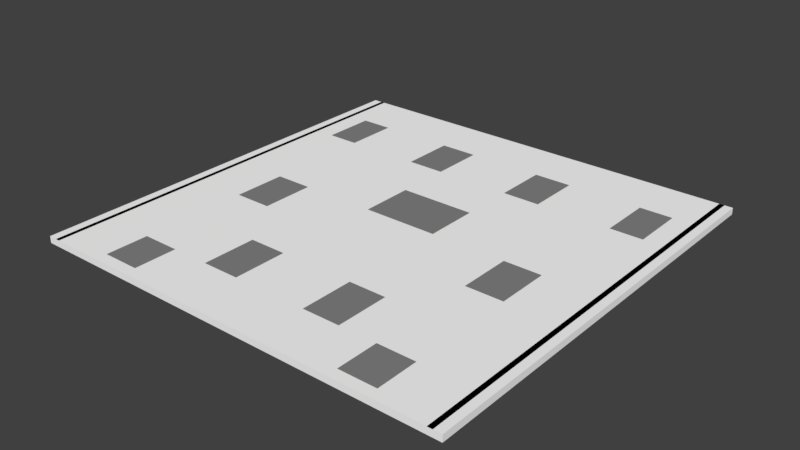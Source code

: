 # Source: ceiling3.blend  (saved by Blender 2.77.0; exported with 4.5.12 LTS)
import bpy
from mathutils import Matrix  # noqa: F401  (used for matrix-valued properties, if any)

bpy.ops.wm.read_factory_settings(use_empty=True)
scene = bpy.context.scene
scene.name = 'Scene'

# ---- collections
col_collection_1 = bpy.data.collections.new('Collection 1'); scene.collection.children.link(col_collection_1)

# ---- materials (node trees are filled in below, after node groups)
mat_floor3_black = bpy.data.materials.new('floor3_black')
mat_floor3_black.alpha_threshold = 0.0
mat_floor3_black.diffuse_color = (0.0, 0.0, 0.0, 1.0)
mat_floor3_black.roughness = 0.5
mat_floor3_white = bpy.data.materials.new('floor3_white')
mat_floor3_white.alpha_threshold = 0.0
mat_floor3_white.diffuse_color = (1.0, 1.0, 1.0, 1.0)
mat_floor3_white.roughness = 0.5
mat_floor3_grey = bpy.data.materials.new('floor3_grey')
mat_floor3_grey.alpha_threshold = 0.0
mat_floor3_grey.diffuse_color = (0.2346, 0.2346, 0.2346, 1.0)
mat_floor3_grey.roughness = 0.5
mat_floor3_darkgrey = bpy.data.materials.new('floor3_darkgrey')
mat_floor3_darkgrey.alpha_threshold = 0.0
mat_floor3_darkgrey.diffuse_color = (0.05448, 0.05448, 0.05448, 1.0)
mat_floor3_darkgrey.roughness = 0.5

# ---- material node trees
mat_floor3_black.use_nodes = True; mat_floor3_black.node_tree.nodes.clear()
_N = mat_floor3_black.node_tree.nodes; _L = mat_floor3_black.node_tree.links
n0 = _N.new('ShaderNodeOutputMaterial'); n0.name = 'Material Output'; n0.location = (300, 300)
n1 = _N.new('ShaderNodeBsdfDiffuse'); n1.name = 'Diffuse BSDF'; n1.location = (10, 300)
n1.inputs[0].default_value = (0.0, 0.0, 0.0, 1.0)
_L.new(n1.outputs[0], n0.inputs[0])
n0.is_active_output = True
mat_floor3_grey.use_nodes = True; mat_floor3_grey.node_tree.nodes.clear()
_N = mat_floor3_grey.node_tree.nodes; _L = mat_floor3_grey.node_tree.links
n0 = _N.new('ShaderNodeOutputMaterial'); n0.name = 'Material Output'; n0.location = (300, 300)
n1 = _N.new('ShaderNodeBsdfDiffuse'); n1.name = 'Diffuse BSDF'; n1.location = (10, 300)
n1.inputs[0].default_value = (0.2346, 0.2346, 0.2346, 1.0)
_L.new(n1.outputs[0], n0.inputs[0])
n0.is_active_output = True
mat_floor3_darkgrey.use_nodes = True; mat_floor3_darkgrey.node_tree.nodes.clear()
_N = mat_floor3_darkgrey.node_tree.nodes; _L = mat_floor3_darkgrey.node_tree.links
n0 = _N.new('ShaderNodeOutputMaterial'); n0.name = 'Material Output'; n0.location = (300, 300)
n1 = _N.new('ShaderNodeBsdfDiffuse'); n1.name = 'Diffuse BSDF'; n1.location = (10, 300)
n1.inputs[0].default_value = (0.05448, 0.05448, 0.05448, 1.0)
_L.new(n1.outputs[0], n0.inputs[0])
n0.is_active_output = True

# ---- world
world_world = bpy.data.worlds.new('World'); scene.world = world_world
world_world.color = (0.05088, 0.05088, 0.05088)
world_world.use_sun_shadow = False
world_world.sun_shadow_jitter_overblur = 0.0
world_world.cycles.sampling_method = 'MANUAL'

# ---- meshes
me_cube_001 = bpy.data.meshes.new('Cube.001')
me_cube_001.from_pydata([(-14.38, 0.0137, 14.38), (-14.38, 0.4621, 14.38), (-14.38, 0.0137, -14.38), (-14.38, 0.4621, -14.38), (14.38, 0.0137, 14.38), (14.38, 0.4621, 14.38), (14.38, 0.0137, -14.38), (14.38, 0.4621, -14.38), (-10.08, 0.4621, -14.38), (-10.08, 0.0137, -14.38), (-10.08, 0.4621, 14.38), (-10.08, 0.0137, 14.38), (10.01, 0.4621, -14.38), (10.01, 0.0137, 14.38), (10.01, 0.0137, -14.38), (10.01, 0.4621, 14.38), (-0.03336, 0.0137, -14.38), (-0.03336, 0.4621, 14.38), (-0.03336, 0.4621, -14.38), (-0.03336, 0.0137, 14.38), (-5.054, 0.0137, -14.38), (-5.054, 0.4621, 14.38), (-5.054, 0.4621, -14.38), (-5.054, 0.0137, 14.38), (4.988, 0.4621, -14.38), (4.988, 0.0137, 14.38), (4.988, 0.0137, -14.38), (4.988, 0.4621, 14.38), (-14.38, 0.4621, -2.02e-08), (-14.38, 0.0137, -5.99e-10), (14.38, 0.4621, -2.02e-08), (14.38, 0.0137, -5.99e-10), (-10.08, 0.4621, -2.02e-08), (-10.08, 0.0137, -5.99e-10), (10.01, 0.4621, -2.02e-08), (10.01, 0.0137, -5.99e-10), (-0.03336, 0.0137, -5.99e-10), (-0.03336, 0.4621, -2.02e-08), (-5.054, 0.0137, -5.99e-10), (-5.054, 0.4621, -2.02e-08), (4.988, 0.4621, -2.02e-08), (4.988, 0.0137, -5.99e-10), (-14.38, 0.0137, 7.191), (14.38, 0.4621, 7.191), (-10.08, 0.4621, 7.191), (-10.08, 0.0137, 7.191), (10.01, 0.4621, 7.191), (10.01, 0.0137, 7.191), (-0.03336, 0.0137, 7.191), (-0.03336, 0.4621, 7.191), (-5.054, 0.0137, 7.191), (-5.054, 0.4621, 7.191), (4.988, 0.4621, 7.191), (4.988, 0.0137, 7.191), (-14.38, 0.4621, 7.191), (14.38, 0.0137, 7.191), (-14.38, 0.4621, -7.191), (14.38, 0.0137, -7.191), (-14.38, 0.0137, -7.191), (14.38, 0.4621, -7.191), (-10.08, 0.4621, -7.191), (-10.08, 0.0137, -7.191), (10.01, 0.4621, -7.191), (10.01, 0.0137, -7.191), (-0.03336, 0.0137, -7.191), (-0.03336, 0.4621, -7.191), (-5.054, 0.0137, -7.191), (-5.054, 0.4621, -7.191), (4.988, 0.4621, -7.191), (4.988, 0.0137, -7.191), (-14.38, 0.0137, -3.595), (14.38, 0.4621, -3.595), (-10.08, 0.4621, -3.595), (-10.08, 0.0137, -3.595), (10.01, 0.4621, -3.595), (10.01, 0.0137, -3.595), (-0.03336, 0.0137, -3.595), (-0.03336, 0.4621, -3.595), (-5.054, 0.0137, -3.595), (-5.054, 0.4621, -3.595), (4.988, 0.4621, -3.595), (4.988, 0.0137, -3.595), (-14.38, 0.4621, -3.595), (14.38, 0.0137, -3.595), (-14.38, 0.4621, 3.595), (14.38, 0.0137, 3.595), (-14.38, 0.0137, 3.595), (14.38, 0.4621, 3.595), (-10.08, 0.4621, 3.595), (-10.08, 0.0137, 3.595), (10.01, 0.4621, 3.595), (10.01, 0.0137, 3.595), (-0.03336, 0.0137, 3.595), (-0.03336, 0.4621, 3.595), (-5.054, 0.0137, 3.595), (-5.054, 0.4621, 3.595), (4.988, 0.4621, 3.595), (4.988, 0.0137, 3.595), (-14.38, 0.0137, 10.79), (14.38, 0.4621, 10.79), (-10.08, 0.4621, 10.79), (-10.08, 0.0137, 10.79), (10.01, 0.4621, 10.79), (10.01, 0.0137, 10.79), (-0.03336, 0.0137, 10.79), (-0.03336, 0.4621, 10.79), (-5.054, 0.0137, 10.79), (-5.054, 0.4621, 10.79), (4.988, 0.4621, 10.79), (4.988, 0.0137, 10.79), (-14.38, 0.4621, 10.79), (14.38, 0.0137, 10.79), (-14.38, 0.4621, -10.79), (14.38, 0.0137, -10.79), (-14.38, 0.0137, -10.79), (14.38, 0.4621, -10.79), (-10.08, 0.4621, -10.79), (-10.08, 0.0137, -10.79), (10.01, 0.4621, -10.79), (10.01, 0.0137, -10.79), (-0.03336, 0.0137, -10.79), (-0.03336, 0.4621, -10.79), (-5.054, 0.0137, -10.79), (-5.054, 0.4621, -10.79), (4.988, 0.4621, -10.79), (4.988, 0.0137, -10.79), (-7.565, 0.0137, -14.38), (-7.565, 0.4621, 14.38), (-7.565, 0.4621, -14.38), (-7.565, 0.0137, 14.38), (-7.565, 0.0137, -5.99e-10), (-7.565, 0.4621, -2.02e-08), (-7.565, 0.4621, 7.191), (-7.565, 0.0137, 7.191), (-7.565, 0.0137, -7.191), (-7.565, 0.4621, -7.191), (-7.565, 0.4621, -3.595), (-7.565, 0.0137, -3.595), (-7.565, 0.4621, 3.595), (-7.565, 0.0137, 3.595), (-7.565, 0.0137, 10.79), (-7.565, 0.4621, 10.79), (-7.565, 0.0137, -10.79), (-7.565, 0.4621, -10.79), (-12.23, 0.0137, -14.38), (-12.23, 0.4621, 14.38), (-12.23, 0.4621, -14.38), (-12.23, 0.0137, 14.38), (-12.23, 0.0137, -5.99e-10), (-12.23, 0.4621, -2.02e-08), (-12.23, 0.4621, 7.191), (-12.23, 0.0137, 7.191), (-12.23, 0.0137, -7.191), (-12.23, 0.4621, -7.191), (-12.23, 0.4621, -3.595), (-12.23, 0.0137, -3.595), (-12.23, 0.4621, 3.595), (-12.23, 0.0137, 3.595), (-12.23, 0.0137, 10.79), (-12.23, 0.4621, 10.79), (-12.23, 0.0137, -10.79), (-12.23, 0.4621, -10.79), (-2.544, 0.4621, -14.38), (-2.544, 0.0137, 14.38), (-2.544, 0.0137, -14.38), (-2.544, 0.4621, 14.38), (-2.544, 0.4621, -2.02e-08), (-2.544, 0.0137, -5.99e-10), (-2.544, 0.0137, 7.191), (-2.544, 0.4621, 7.191), (-2.544, 0.4621, -7.191), (-2.544, 0.0137, -7.191), (-2.544, 0.0137, -3.595), (-2.544, 0.4621, -3.595), (-2.544, 0.0137, 3.595), (-2.544, 0.4621, 3.595), (-2.544, 0.4621, 10.79), (-2.544, 0.0137, 10.79), (-2.544, 0.4621, -10.79), (-2.544, 0.0137, -10.79), (2.477, 0.0137, -14.38), (2.477, 0.4621, 14.38), (2.477, 0.4621, -14.38), (2.477, 0.0137, 14.38), (2.477, 0.0137, -5.99e-10), (2.477, 0.4621, -2.02e-08), (2.477, 0.4621, 7.191), (2.477, 0.0137, 7.191), (2.477, 0.0137, -7.191), (2.477, 0.4621, -7.191), (2.477, 0.4621, -3.595), (2.477, 0.0137, -3.595), (2.477, 0.4621, 3.595), (2.477, 0.0137, 3.595), (2.477, 0.0137, 10.79), (2.477, 0.4621, 10.79), (2.477, 0.0137, -10.79), (2.477, 0.4621, -10.79), (7.498, 0.4621, -14.38), (7.498, 0.0137, 14.38), (7.498, 0.0137, -14.38), (7.498, 0.4621, 14.38), (7.498, 0.4621, -2.02e-08), (7.498, 0.0137, -5.99e-10), (7.498, 0.0137, 7.191), (7.498, 0.4621, 7.191), (7.498, 0.4621, -7.191), (7.498, 0.0137, -7.191), (7.498, 0.0137, -3.595), (7.498, 0.4621, -3.595), (7.498, 0.0137, 3.595), (7.498, 0.4621, 3.595), (7.498, 0.4621, 10.79), (7.498, 0.0137, 10.79), (7.498, 0.4621, -10.79), (7.498, 0.0137, -10.79), (12.2, 0.4621, -14.38), (12.2, 0.0137, 14.38), (12.2, 0.0137, -14.38), (12.2, 0.4621, 14.38), (12.2, 0.4621, -2.02e-08), (12.2, 0.0137, -5.99e-10), (12.2, 0.0137, 7.191), (12.2, 0.4621, 7.191), (12.2, 0.4621, -7.191), (12.2, 0.0137, -7.191), (12.2, 0.0137, -3.595), (12.2, 0.4621, -3.595), (12.2, 0.0137, 3.595), (12.2, 0.4621, 3.595), (12.2, 0.4621, 10.79), (12.2, 0.0137, 10.79), (12.2, 0.4621, -10.79), (12.2, 0.0137, -10.79), (-14.38, 0.4621, -13.76), (14.38, 0.0137, -13.76), (-14.38, 0.0137, -13.76), (14.38, 0.4621, -13.76), (-10.08, 0.4621, -13.76), (-10.08, 0.0137, -13.76), (10.01, 0.4621, -13.76), (10.01, 0.0137, -13.76), (-0.03336, 0.0137, -13.76), (-0.03336, 0.4621, -13.76), (-5.054, 0.0137, -13.76), (-5.054, 0.4621, -13.76), (4.988, 0.4621, -13.76), (4.988, 0.0137, -13.76), (-7.565, 0.0137, -13.76), (-7.565, 0.4621, -13.76), (-12.23, 0.0137, -13.76), (-12.23, 0.4621, -13.76), (-2.544, 0.4621, -13.76), (-2.544, 0.0137, -13.76), (2.477, 0.0137, -13.76), (2.477, 0.4621, -13.76), (7.498, 0.4621, -13.76), (7.498, 0.0137, -13.76), (12.2, 0.4621, -13.76), (12.2, 0.0137, -13.76), (13.83, 0.4621, -14.38), (13.83, 0.0137, 14.38), (13.83, 0.0137, -5.99e-10), (13.83, 0.0137, 7.191), (13.83, 0.0137, -7.191), (13.83, 0.0137, -3.595), (13.83, 0.0137, 3.595), (13.83, 0.0137, 10.79), (13.83, 0.0137, -10.79), (13.83, 0.0137, -14.38), (13.83, 0.4621, 14.38), (13.83, 0.4621, -2.02e-08), (13.83, 0.4621, 7.191), (13.83, 0.4621, -7.191), (13.83, 0.4621, -3.595), (13.83, 0.4621, 3.595), (13.83, 0.4621, 10.79), (13.83, 0.4621, -10.79), (13.83, 0.4621, -13.76), (13.83, 0.0137, -13.76), (-14.38, 0.0137, 13.9), (14.38, 0.4621, 13.9), (-10.08, 0.4621, 13.9), (-10.08, 0.0137, 13.9), (10.01, 0.4621, 13.9), (10.01, 0.0137, 13.9), (-0.03336, 0.0137, 13.9), (-0.03336, 0.4621, 13.9), (-5.054, 0.0137, 13.9), (-5.054, 0.4621, 13.9), (4.988, 0.4621, 13.9), (4.988, 0.0137, 13.9), (-14.38, 0.4621, 13.9), (14.38, 0.0137, 13.9), (-7.565, 0.4621, 13.9), (-7.565, 0.0137, 13.9), (-12.23, 0.4621, 13.9), (-12.23, 0.0137, 13.9), (-2.544, 0.0137, 13.9), (-2.544, 0.4621, 13.9), (2.477, 0.4621, 13.9), (2.477, 0.0137, 13.9), (7.498, 0.0137, 13.9), (7.498, 0.4621, 13.9), (12.2, 0.0137, 13.9), (12.2, 0.4621, 13.9), (13.83, 0.4621, 13.9), (13.83, 0.0137, 13.9), (-13.81, 0.0137, -14.38), (-13.81, 0.4621, 14.38), (-13.81, 0.4621, -2.02e-08), (-13.81, 0.4621, 7.191), (-13.81, 0.4621, -7.191), (-13.81, 0.4621, -3.595), (-13.81, 0.4621, 3.595), (-13.81, 0.4621, 10.79), (-13.81, 0.4621, -10.79), (-13.81, 0.4621, -14.38), (-13.81, 0.0137, 14.38), (-13.81, 0.0137, -5.99e-10), (-13.81, 0.0137, 7.191), (-13.81, 0.0137, -7.191), (-13.81, 0.0137, -3.595), (-13.81, 0.0137, 3.595), (-13.81, 0.0137, 10.79), (-13.81, 0.0137, -10.79), (-13.81, 0.0137, -13.76), (-13.81, 0.4621, -13.76), (-13.81, 0.0137, 13.9), (-13.81, 0.4621, 13.9), (-14.38, 0.0137, -13.49), (14.38, 0.4621, -13.49), (-10.08, 0.4621, -13.49), (-10.08, 0.0137, -13.49), (10.01, 0.4621, -13.49), (10.01, 0.0137, -13.49), (-0.03336, 0.0137, -13.49), (-0.03336, 0.4621, -13.49), (-5.054, 0.0137, -13.49), (-5.054, 0.4621, -13.49), (4.988, 0.4621, -13.49), (4.988, 0.0137, -13.49), (-7.565, 0.0137, -13.49), (-7.565, 0.4621, -13.49), (-12.23, 0.0137, -13.49), (-12.23, 0.4621, -13.49), (-2.544, 0.4621, -13.49), (-2.544, 0.0137, -13.49), (2.477, 0.0137, -13.49), (2.477, 0.4621, -13.49), (7.498, 0.4621, -13.49), (7.498, 0.0137, -13.49), (12.2, 0.4621, -13.49), (12.2, 0.0137, -13.49), (-14.38, 0.4621, -13.49), (14.38, 0.0137, -13.49), (13.83, 0.0137, -13.49), (13.83, 0.4621, -13.49), (-13.81, 0.4621, -13.49), (-13.81, 0.0137, -13.49), (13.49, 0.0137, -14.38), (13.49, 0.4621, 14.38), (13.49, 0.4621, -2.02e-08), (13.49, 0.4621, 7.191), (13.49, 0.4621, -7.191), (13.49, 0.4621, -3.595), (13.49, 0.4621, 3.595), (13.49, 0.4621, 10.79), (13.49, 0.4621, -10.79), (13.49, 0.4621, -13.76), (13.49, 0.4621, -14.38), (13.49, 0.0137, 14.38), (13.49, 0.0137, -5.99e-10), (13.49, 0.0137, 7.191), (13.49, 0.0137, -7.191), (13.49, 0.0137, -3.595), (13.49, 0.0137, 3.595), (13.49, 0.0137, 10.79), (13.49, 0.0137, -10.79), (13.49, 0.0137, -13.76), (13.49, 0.0137, 13.9), (13.49, 0.4621, 13.9), (13.49, 0.0137, -13.49), (13.49, 0.4621, -13.49), (-14.38, 0.4621, 13.63), (14.38, 0.0137, 13.63), (-14.38, 0.0137, 13.63), (14.38, 0.4621, 13.63), (-10.08, 0.4621, 13.63), (-10.08, 0.0137, 13.63), (10.01, 0.4621, 13.63), (10.01, 0.0137, 13.63), (-0.03336, 0.0137, 13.63), (-0.03336, 0.4621, 13.63), (-5.054, 0.0137, 13.63), (-5.054, 0.4621, 13.63), (4.988, 0.4621, 13.63), (4.988, 0.0137, 13.63), (-7.565, 0.4621, 13.63), (-7.565, 0.0137, 13.63), (-12.23, 0.4621, 13.63), (-12.23, 0.0137, 13.63), (-2.544, 0.0137, 13.63), (-2.544, 0.4621, 13.63), (2.477, 0.4621, 13.63), (2.477, 0.0137, 13.63), (7.498, 0.0137, 13.63), (7.498, 0.4621, 13.63), (12.2, 0.0137, 13.63), (12.2, 0.4621, 13.63), (13.83, 0.4621, 13.63), (13.83, 0.0137, 13.63), (-13.81, 0.0137, 13.63), (-13.81, 0.4621, 13.63), (13.49, 0.0137, 13.63), (13.49, 0.4621, 13.63), (-13.52, 0.4621, -14.38), (-13.52, 0.0137, 14.38), (-13.52, 0.0137, -5.99e-10), (-13.52, 0.0137, 7.191), (-13.52, 0.0137, -7.191), (-13.52, 0.0137, -3.595), (-13.52, 0.0137, 3.595), (-13.52, 0.0137, 10.79), (-13.52, 0.0137, -10.79), (-13.52, 0.0137, -13.76), (-13.52, 0.0137, 13.9), (-13.52, 0.0137, -14.38), (-13.52, 0.4621, 14.38), (-13.52, 0.4621, -2.02e-08), (-13.52, 0.4621, 7.191), (-13.52, 0.4621, -7.191), (-13.52, 0.4621, -3.595), (-13.52, 0.4621, 3.595), (-13.52, 0.4621, 10.79), (-13.52, 0.4621, -10.79), (-13.52, 0.4621, -13.76), (-13.52, 0.4621, 13.9), (-13.52, 0.4621, -13.49), (-13.52, 0.0137, -13.49), (-13.52, 0.4621, 13.63), (-13.52, 0.0137, 13.63)], [], [(234, 3, 2, 236), (260, 7, 6, 269), (281, 5, 4, 293), (309, 1, 0, 318), (279, 269, 6, 235), (327, 317, 3, 234), (249, 128, 8, 238), (250, 144, 9, 239), (127, 10, 11, 129), (146, 8, 9, 144), (219, 15, 13, 217), (258, 216, 12, 240), (257, 200, 14, 241), (198, 12, 14, 200), (162, 18, 16, 164), (253, 164, 16, 242), (181, 17, 19, 183), (255, 182, 18, 243), (248, 126, 20, 244), (128, 22, 20, 126), (165, 21, 23, 163), (252, 162, 22, 245), (256, 198, 24, 246), (201, 27, 25, 199), (182, 24, 26, 180), (254, 180, 26, 247), (193, 184, 41, 97), (211, 202, 40, 96), (175, 166, 39, 95), (139, 130, 38, 94), (192, 185, 37, 93), (174, 167, 36, 92), (210, 203, 35, 91), (229, 220, 34, 90), (157, 148, 33, 89), (138, 131, 32, 88), (314, 310, 28, 84), (266, 262, 31, 85), (71, 30, 31, 83), (84, 28, 29, 86), (110, 54, 42, 98), (267, 263, 55, 111), (315, 311, 54, 110), (141, 132, 44, 100), (158, 151, 45, 101), (230, 223, 46, 102), (213, 204, 47, 103), (177, 168, 48, 104), (195, 186, 49, 105), (140, 133, 50, 106), (176, 169, 51, 107), (212, 205, 52, 108), (194, 187, 53, 109), (87, 43, 55, 85), (115, 59, 57, 113), (191, 188, 69, 81), (209, 206, 68, 80), (173, 170, 67, 79), (137, 134, 66, 78), (190, 189, 65, 77), (172, 171, 64, 76), (208, 207, 63, 75), (227, 224, 62, 74), (155, 152, 61, 73), (136, 135, 60, 72), (313, 312, 56, 82), (265, 264, 57, 83), (82, 56, 58, 70), (28, 82, 70, 29), (262, 265, 83, 31), (310, 313, 82, 28), (131, 136, 72, 32), (148, 155, 73, 33), (220, 227, 74, 34), (203, 208, 75, 35), (167, 172, 76, 36), (185, 190, 77, 37), (130, 137, 78, 38), (166, 173, 79, 39), (202, 209, 80, 40), (184, 191, 81, 41), (59, 71, 83, 57), (30, 87, 85, 31), (54, 84, 86, 42), (263, 266, 85, 55), (311, 314, 84, 54), (132, 138, 88, 44), (151, 157, 89, 45), (223, 229, 90, 46), (204, 210, 91, 47), (168, 174, 92, 48), (186, 192, 93, 49), (133, 139, 94, 50), (169, 175, 95, 51), (205, 211, 96, 52), (187, 193, 97, 53), (405, 194, 109, 397), (407, 212, 108, 396), (403, 176, 107, 395), (399, 140, 106, 394), (404, 195, 105, 393), (402, 177, 104, 392), (406, 213, 103, 391), (409, 230, 102, 390), (401, 158, 101, 389), (398, 141, 100, 388), (413, 315, 110, 384), (411, 267, 111, 385), (384, 110, 98, 386), (43, 99, 111, 55), (331, 115, 113, 355), (188, 196, 125, 69), (206, 214, 124, 68), (170, 178, 123, 67), (134, 142, 122, 66), (189, 197, 121, 65), (171, 179, 120, 64), (207, 215, 119, 63), (224, 232, 118, 62), (152, 160, 117, 61), (135, 143, 116, 60), (312, 316, 112, 56), (264, 268, 113, 57), (56, 112, 114, 58), (67, 123, 143, 135), (61, 117, 142, 134), (395, 107, 141, 398), (389, 101, 140, 399), (45, 89, 139, 133), (51, 95, 138, 132), (33, 73, 137, 130), (39, 79, 136, 131), (79, 67, 135, 136), (73, 61, 134, 137), (101, 45, 133, 140), (107, 51, 132, 141), (95, 39, 131, 138), (89, 33, 130, 139), (8, 128, 126, 9), (239, 9, 126, 248), (21, 127, 129, 23), (245, 22, 128, 249), (60, 116, 161, 153), (420, 424, 160, 152), (388, 100, 159, 400), (441, 423, 158, 401), (419, 422, 157, 151), (44, 88, 156, 150), (418, 421, 155, 148), (32, 72, 154, 149), (72, 60, 153, 154), (421, 420, 152, 155), (423, 419, 151, 158), (100, 44, 150, 159), (88, 32, 149, 156), (422, 418, 148, 157), (416, 146, 144, 427), (425, 427, 144, 250), (238, 8, 146, 251), (10, 145, 147, 11), (66, 122, 179, 171), (65, 121, 178, 170), (394, 106, 177, 402), (393, 105, 176, 403), (49, 93, 175, 169), (50, 94, 174, 168), (37, 77, 173, 166), (38, 78, 172, 167), (78, 66, 171, 172), (77, 65, 170, 173), (105, 49, 169, 176), (106, 50, 168, 177), (94, 38, 167, 174), (93, 37, 166, 175), (243, 18, 162, 252), (17, 165, 163, 19), (244, 20, 164, 253), (22, 162, 164, 20), (68, 124, 197, 189), (64, 120, 196, 188), (396, 108, 195, 404), (392, 104, 194, 405), (48, 92, 193, 187), (52, 96, 192, 186), (36, 76, 191, 184), (40, 80, 190, 185), (80, 68, 189, 190), (76, 64, 188, 191), (104, 48, 187, 194), (108, 52, 186, 195), (96, 40, 185, 192), (92, 36, 184, 193), (242, 16, 180, 254), (18, 182, 180, 16), (246, 24, 182, 255), (27, 181, 183, 25), (69, 125, 215, 207), (62, 118, 214, 206), (397, 109, 213, 406), (390, 102, 212, 407), (46, 90, 211, 205), (53, 97, 210, 204), (34, 74, 209, 202), (41, 81, 208, 203), (81, 69, 207, 208), (74, 62, 206, 209), (102, 46, 205, 212), (109, 53, 204, 213), (97, 41, 203, 210), (90, 34, 202, 211), (15, 201, 199, 13), (240, 12, 198, 256), (24, 198, 200, 26), (247, 26, 200, 257), (63, 119, 233, 225), (364, 368, 232, 224), (391, 103, 231, 408), (415, 367, 230, 409), (363, 366, 229, 223), (47, 91, 228, 222), (362, 365, 227, 220), (35, 75, 226, 221), (75, 63, 225, 226), (365, 364, 224, 227), (367, 363, 223, 230), (103, 47, 222, 231), (91, 35, 221, 228), (366, 362, 220, 229), (369, 370, 216, 258), (361, 219, 217, 371), (241, 14, 218, 259), (12, 216, 218, 14), (335, 241, 259, 353), (383, 369, 258, 352), (341, 247, 257, 351), (334, 240, 256, 350), (340, 246, 255, 349), (336, 242, 254, 348), (338, 244, 253, 347), (337, 243, 252, 346), (332, 238, 251, 345), (439, 425, 250, 344), (339, 245, 249, 343), (333, 239, 248, 342), (7, 237, 235, 6), (348, 254, 247, 341), (350, 256, 246, 340), (346, 252, 245, 339), (342, 248, 244, 338), (349, 255, 243, 337), (347, 253, 242, 336), (351, 257, 241, 335), (352, 258, 240, 334), (344, 250, 239, 333), (343, 249, 238, 332), (358, 327, 234, 354), (356, 279, 235, 355), (354, 234, 236, 330), (382, 379, 279, 356), (331, 237, 278, 357), (5, 270, 261, 4), (237, 7, 260, 278), (87, 30, 271, 275), (99, 43, 272, 276), (71, 59, 273, 274), (30, 71, 274, 271), (43, 87, 275, 272), (387, 99, 276, 410), (59, 115, 277, 273), (374, 378, 268, 264), (414, 377, 267, 411), (373, 376, 266, 263), (372, 375, 265, 262), (375, 374, 264, 265), (377, 373, 263, 267), (376, 372, 262, 266), (379, 360, 269, 279), (370, 260, 269, 360), (371, 380, 307, 261), (5, 281, 306, 270), (361, 381, 305, 219), (13, 285, 304, 217), (15, 284, 303, 201), (25, 291, 302, 199), (19, 286, 301, 183), (27, 290, 300, 181), (17, 287, 299, 165), (23, 288, 298, 163), (417, 426, 297, 147), (10, 282, 296, 145), (11, 283, 295, 129), (21, 289, 294, 127), (1, 292, 280, 0), (261, 307, 293, 4), (309, 329, 292, 1), (127, 294, 282, 10), (147, 297, 283, 11), (219, 305, 284, 15), (199, 302, 285, 13), (163, 298, 286, 19), (181, 300, 287, 17), (129, 295, 288, 23), (165, 299, 289, 21), (201, 303, 290, 27), (183, 301, 291, 25), (387, 281, 293, 385), (428, 437, 329, 309), (0, 280, 328, 318), (438, 436, 327, 358), (330, 236, 326, 359), (236, 2, 308, 326), (3, 317, 308, 2), (86, 29, 319, 323), (98, 42, 320, 324), (70, 58, 321, 322), (29, 70, 322, 319), (42, 86, 323, 320), (386, 98, 324, 412), (58, 114, 325, 321), (431, 435, 316, 312), (440, 434, 315, 413), (430, 433, 314, 311), (429, 432, 313, 310), (432, 431, 312, 313), (434, 430, 311, 315), (433, 429, 310, 314), (436, 416, 317, 327), (428, 309, 318, 417), (114, 330, 359, 325), (435, 438, 358, 316), (115, 331, 357, 277), (378, 382, 356, 268), (112, 354, 330, 114), (268, 356, 355, 113), (316, 358, 354, 112), (143, 343, 332, 116), (160, 344, 333, 117), (232, 352, 334, 118), (215, 351, 335, 119), (179, 347, 336, 120), (197, 349, 337, 121), (142, 342, 338, 122), (178, 346, 339, 123), (214, 350, 340, 124), (196, 348, 341, 125), (117, 333, 342, 142), (123, 339, 343, 143), (424, 439, 344, 160), (116, 332, 345, 161), (121, 337, 346, 178), (122, 338, 347, 179), (120, 336, 348, 196), (124, 340, 349, 197), (118, 334, 350, 214), (125, 341, 351, 215), (368, 383, 352, 232), (119, 335, 353, 233), (237, 331, 355, 235), (277, 357, 383, 368), (233, 353, 382, 378), (270, 306, 381, 361), (217, 304, 380, 371), (216, 370, 360, 218), (259, 218, 360, 379), (228, 221, 372, 376), (231, 222, 373, 377), (226, 225, 374, 375), (221, 226, 375, 372), (222, 228, 376, 373), (408, 231, 377, 414), (225, 233, 378, 374), (353, 259, 379, 382), (357, 278, 369, 383), (270, 361, 371, 261), (278, 260, 370, 369), (275, 271, 362, 366), (276, 272, 363, 367), (274, 273, 364, 365), (271, 274, 365, 362), (272, 275, 366, 363), (410, 276, 367, 415), (273, 277, 368, 364), (306, 410, 415, 381), (304, 408, 414, 380), (437, 440, 413, 329), (280, 386, 412, 328), (99, 387, 385, 111), (380, 414, 411, 307), (281, 387, 410, 306), (381, 415, 409, 305), (285, 391, 408, 304), (284, 390, 407, 303), (291, 397, 406, 302), (286, 392, 405, 301), (290, 396, 404, 300), (287, 393, 403, 299), (288, 394, 402, 298), (426, 441, 401, 297), (282, 388, 400, 296), (283, 389, 399, 295), (289, 395, 398, 294), (292, 384, 386, 280), (307, 411, 385, 293), (329, 413, 384, 292), (294, 398, 388, 282), (297, 401, 389, 283), (305, 409, 390, 284), (302, 406, 391, 285), (298, 402, 392, 286), (300, 404, 393, 287), (295, 399, 394, 288), (299, 403, 395, 289), (303, 407, 396, 290), (301, 405, 397, 291), (328, 412, 441, 426), (296, 400, 440, 437), (325, 359, 439, 424), (161, 345, 438, 435), (145, 428, 417, 147), (251, 146, 416, 436), (156, 149, 429, 433), (159, 150, 430, 434), (154, 153, 431, 432), (149, 154, 432, 429), (150, 156, 433, 430), (400, 159, 434, 440), (153, 161, 435, 431), (345, 251, 436, 438), (145, 296, 437, 428), (318, 328, 426, 417), (359, 326, 425, 439), (326, 308, 427, 425), (317, 416, 427, 308), (323, 319, 418, 422), (324, 320, 419, 423), (322, 321, 420, 421), (319, 322, 421, 418), (320, 323, 422, 419), (412, 324, 423, 441), (321, 325, 424, 420)])
me_cube_001.polygons.foreach_set('material_index', [1, 1, 1, 1, 1, 1, 1, 1, 1, 1, 1, 1, 1, 1, 1, 1, 1, 1, 1, 1, 1, 1, 1, 1, 1, 1, 1, 1, 1, 1, 1, 1, 1, 1, 1, 2, 1, 1, 1, 1, 1, 1, 1, 1, 1, 1, 1, 1, 1, 1, 2, 1, 1, 1, 1, 1, 1, 1, 1, 1, 1, 1, 1, 1, 1, 1, 1, 1, 1, 1, 1, 1, 1, 1, 1, 1, 2, 1, 1, 1, 1, 1, 1, 1, 1, 1, 1, 1, 1, 1, 1, 1, 1, 1, 1, 1, 1, 1, 1, 1, 1, 1, 1, 1, 1, 2, 1, 1, 1, 1, 1, 1, 1, 2, 1, 1, 1, 1, 2, 1, 1, 1, 1, 1, 1, 1, 1, 1, 1, 1, 1, 1, 1, 1, 1, 1, 1, 1, 1, 1, 1, 1, 2, 1, 1, 1, 1, 1, 1, 1, 1, 1, 1, 1, 1, 1, 1, 1, 1, 1, 1, 1, 1, 1, 1, 1, 2, 1, 1, 1, 1, 1, 1, 1, 1, 1, 1, 1, 2, 1, 1, 1, 1, 1, 1, 1, 1, 1, 1, 2, 1, 1, 1, 1, 1, 1, 1, 1, 1, 2, 1, 1, 1, 1, 1, 1, 1, 1, 1, 2, 1, 1, 1, 1, 1, 1, 1, 1, 1, 1, 1, 1, 1, 1, 1, 1, 1, 1, 1, 1, 1, 1, 1, 1, 1, 1, 1, 1, 1, 1, 1, 1, 1, 1, 1, 1, 1, 1, 1, 1, 1, 1, 1, 1, 1, 1, 1, 1, 1, 1, 1, 1, 1, 1, 1, 1, 1, 1, 1, 1, 1, 1, 1, 1, 1, 1, 1, 1, 1, 1, 1, 1, 1, 1, 1, 1, 1, 1, 1, 1, 1, 1, 1, 1, 1, 1, 1, 1, 1, 1, 1, 1, 1, 1, 1, 1, 0, 1, 0, 1, 1, 1, 1, 1, 1, 1, 1, 1, 1, 0, 0, 0, 0, 0, 0, 0, 0, 1, 1, 0, 1, 1, 1, 1, 1, 1, 1, 1, 1, 1, 1, 1, 1, 1, 1, 1, 1, 1, 1, 1, 1, 1, 1, 1, 1, 1, 1, 1, 0, 1, 0, 1, 1, 1, 1, 1, 1, 1, 1, 1, 1, 1, 0, 1, 0, 0, 0, 0, 0, 0, 0, 0, 0, 1, 0, 1, 1, 1, 1, 1, 1, 1, 1, 1, 1, 1, 1, 1, 1, 1, 1, 1, 1, 1, 1, 1, 1, 1, 1, 1, 1, 1, 1, 1, 1, 1, 1, 1, 1, 1, 1, 1, 1, 1, 1, 1, 1, 1, 1, 1, 1, 1, 1, 1, 1, 1, 1, 1, 1, 1])
me_cube_001.materials.append(mat_floor3_black)
me_cube_001.materials.append(mat_floor3_white)
me_cube_001.materials.append(mat_floor3_grey)
me_cube_001.materials.append(mat_floor3_darkgrey)
me_cube_001.use_remesh_preserve_volume = False
me_cube_001.use_remesh_preserve_attributes = False
me_cube_001.use_mirror_vertex_groups = False
me_cube_001.update()

# ---- objects
ob_cube = bpy.data.objects.new('Cube', me_cube_001)

# ---- transforms, parenting, visibility, modifiers, constraints
ob_cube.location = (0.0, 0.0, 0.0)
ob_cube.rotation_euler = (1.571, 0.0, 0.0)
ob_cube.lineart.crease_threshold = 0.0

# ---- collection membership
col_collection_1.objects.link(ob_cube)

# ---- scene / render settings (as saved in the file)
scene.frame_start = 1; scene.frame_end = 250; scene.frame_set(1)
scene.render.engine = 'CYCLES'
scene.render.resolution_percentage = 50
scene.render.dither_intensity = 0.0
scene.cycles.use_denoising = False
scene.cycles.samples = 128
scene.cycles.sampling_pattern = 'TABULATED_SOBOL'
scene.cycles.light_sampling_threshold = 0.0
scene.cycles.use_adaptive_sampling = False
scene.cycles.use_light_tree = False
scene.cycles.blur_glossy = 0.0
scene.cycles.sample_clamp_indirect = 0.0
scene.view_settings.view_transform = 'Standard'
bpy.context.view_layer.update()

# ---- added for rendering (the .blend has no active camera and no usable light): camera, sun
cam_auto = bpy.data.cameras.new('AutoCamera')
cam_auto.lens = 50.0
cam_auto.sensor_width = 36.0
cam_auto.clip_end = 1000.0
ob_auto_camera = bpy.data.objects.new('AutoCamera', cam_auto)
scene.collection.objects.link(ob_auto_camera)
ob_auto_camera.location = (37.6381, -45.1657, 30.3483)
ob_auto_camera.rotation_euler = (1.09748, -7.21219e-08, 0.694738)
scene.camera = ob_auto_camera
light_auto_sun = bpy.data.lights.new('AutoSun', 'SUN')
light_auto_sun.energy = 3.0
light_auto_sun.angle = 0.0523599
ob_auto_sun = bpy.data.objects.new('AutoSun', light_auto_sun)
scene.collection.objects.link(ob_auto_sun)
ob_auto_sun.rotation_euler = (0.872665, 0.174533, 0.523599)
bpy.context.view_layer.update()
